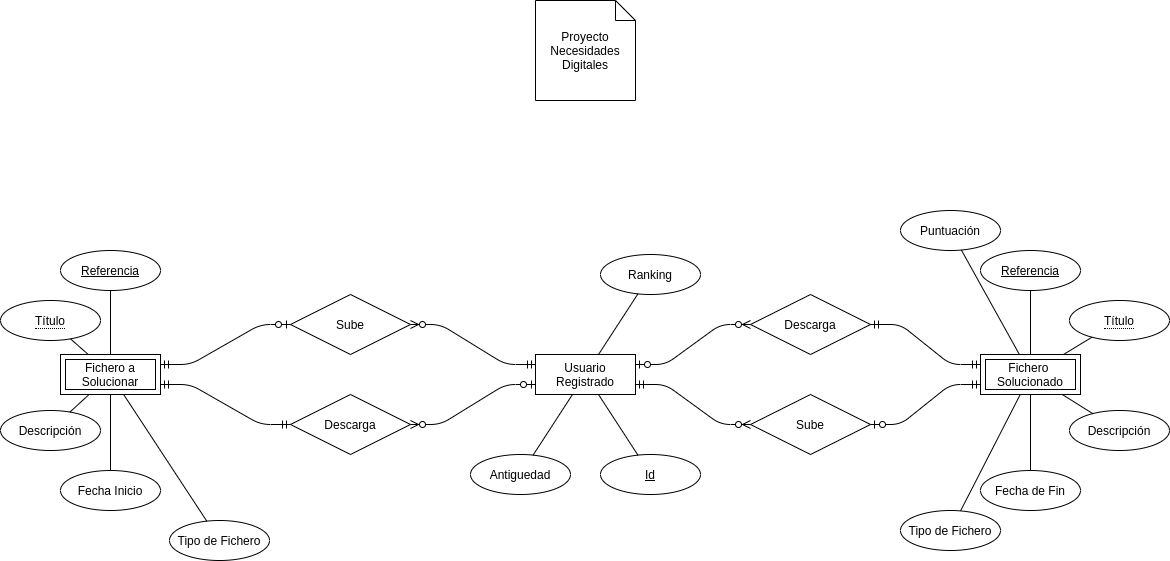

The diagram above was exported from draw.io. Its source (the exported page's mxGraphModel, read from the mxfile embedded in the PNG):
<mxGraphModel dx="1350" dy="833" grid="1" gridSize="10" guides="1" tooltips="1" connect="1" arrows="1" fold="1" page="1" pageScale="1" pageWidth="1169" pageHeight="827" math="0" shadow="0">
  <root>
    <mxCell id="-lZyw0d3RSWhiqUnW0CX-0" />
    <mxCell id="-lZyw0d3RSWhiqUnW0CX-1" parent="-lZyw0d3RSWhiqUnW0CX-0" />
    <mxCell id="S3Puwdx2l4D9PiHqBbMk-0" value="Usuario&lt;br&gt;Registrado" style="whiteSpace=wrap;html=1;align=center;" vertex="1" parent="-lZyw0d3RSWhiqUnW0CX-1">
      <mxGeometry x="535" y="394" width="100" height="40" as="geometry" />
    </mxCell>
    <mxCell id="S3Puwdx2l4D9PiHqBbMk-3" value="Fichero&amp;nbsp;&lt;br&gt;Solucionado" style="shape=ext;margin=3;double=1;whiteSpace=wrap;html=1;align=center;" vertex="1" parent="-lZyw0d3RSWhiqUnW0CX-1">
      <mxGeometry x="980" y="394" width="100" height="40" as="geometry" />
    </mxCell>
    <mxCell id="S3Puwdx2l4D9PiHqBbMk-4" value="Fichero a&lt;br&gt;Solucionar" style="shape=ext;margin=3;double=1;whiteSpace=wrap;html=1;align=center;" vertex="1" parent="-lZyw0d3RSWhiqUnW0CX-1">
      <mxGeometry x="60" y="394" width="100" height="40" as="geometry" />
    </mxCell>
    <mxCell id="S3Puwdx2l4D9PiHqBbMk-5" value="Id" style="ellipse;whiteSpace=wrap;html=1;align=center;fontStyle=4;" vertex="1" parent="-lZyw0d3RSWhiqUnW0CX-1">
      <mxGeometry x="600" y="494" width="100" height="40" as="geometry" />
    </mxCell>
    <mxCell id="S3Puwdx2l4D9PiHqBbMk-6" value="Antiguedad" style="ellipse;whiteSpace=wrap;html=1;align=center;" vertex="1" parent="-lZyw0d3RSWhiqUnW0CX-1">
      <mxGeometry x="470" y="494" width="100" height="40" as="geometry" />
    </mxCell>
    <mxCell id="S3Puwdx2l4D9PiHqBbMk-7" value="Ranking" style="ellipse;whiteSpace=wrap;html=1;align=center;" vertex="1" parent="-lZyw0d3RSWhiqUnW0CX-1">
      <mxGeometry x="600" y="294" width="100" height="40" as="geometry" />
    </mxCell>
    <mxCell id="S3Puwdx2l4D9PiHqBbMk-9" value="Referencia" style="ellipse;whiteSpace=wrap;html=1;align=center;fontStyle=4;" vertex="1" parent="-lZyw0d3RSWhiqUnW0CX-1">
      <mxGeometry x="60" y="290" width="100" height="40" as="geometry" />
    </mxCell>
    <mxCell id="S3Puwdx2l4D9PiHqBbMk-16" value="Referencia" style="ellipse;whiteSpace=wrap;html=1;align=center;fontStyle=4;" vertex="1" parent="-lZyw0d3RSWhiqUnW0CX-1">
      <mxGeometry x="980" y="290" width="100" height="40" as="geometry" />
    </mxCell>
    <mxCell id="S3Puwdx2l4D9PiHqBbMk-19" value="Descripción" style="ellipse;whiteSpace=wrap;html=1;align=center;" vertex="1" parent="-lZyw0d3RSWhiqUnW0CX-1">
      <mxGeometry y="450" width="100" height="40" as="geometry" />
    </mxCell>
    <mxCell id="S3Puwdx2l4D9PiHqBbMk-20" value="&lt;span style=&quot;border-bottom: 1px dotted&quot;&gt;Título&lt;/span&gt;" style="ellipse;whiteSpace=wrap;html=1;align=center;" vertex="1" parent="-lZyw0d3RSWhiqUnW0CX-1">
      <mxGeometry x="1069" y="340" width="100" height="40" as="geometry" />
    </mxCell>
    <mxCell id="S3Puwdx2l4D9PiHqBbMk-21" value="Fecha Inicio" style="ellipse;whiteSpace=wrap;html=1;align=center;" vertex="1" parent="-lZyw0d3RSWhiqUnW0CX-1">
      <mxGeometry x="60" y="510" width="100" height="40" as="geometry" />
    </mxCell>
    <mxCell id="S3Puwdx2l4D9PiHqBbMk-22" value="Tipo de Fichero" style="ellipse;whiteSpace=wrap;html=1;align=center;" vertex="1" parent="-lZyw0d3RSWhiqUnW0CX-1">
      <mxGeometry x="169" y="560" width="100" height="40" as="geometry" />
    </mxCell>
    <mxCell id="S3Puwdx2l4D9PiHqBbMk-23" value="Tipo de Fichero" style="ellipse;whiteSpace=wrap;html=1;align=center;" vertex="1" parent="-lZyw0d3RSWhiqUnW0CX-1">
      <mxGeometry x="900" y="550" width="100" height="40" as="geometry" />
    </mxCell>
    <mxCell id="S3Puwdx2l4D9PiHqBbMk-24" value="Puntuación" style="ellipse;whiteSpace=wrap;html=1;align=center;" vertex="1" parent="-lZyw0d3RSWhiqUnW0CX-1">
      <mxGeometry x="900" y="250" width="100" height="40" as="geometry" />
    </mxCell>
    <mxCell id="S3Puwdx2l4D9PiHqBbMk-25" value="Fecha de Fin" style="ellipse;whiteSpace=wrap;html=1;align=center;" vertex="1" parent="-lZyw0d3RSWhiqUnW0CX-1">
      <mxGeometry x="980" y="510" width="100" height="40" as="geometry" />
    </mxCell>
    <mxCell id="S3Puwdx2l4D9PiHqBbMk-26" value="Descripción" style="ellipse;whiteSpace=wrap;html=1;align=center;" vertex="1" parent="-lZyw0d3RSWhiqUnW0CX-1">
      <mxGeometry x="1069" y="450" width="100" height="40" as="geometry" />
    </mxCell>
    <mxCell id="S3Puwdx2l4D9PiHqBbMk-27" value="&lt;span style=&quot;border-bottom: 1px dotted&quot;&gt;Título&lt;/span&gt;" style="ellipse;whiteSpace=wrap;html=1;align=center;" vertex="1" parent="-lZyw0d3RSWhiqUnW0CX-1">
      <mxGeometry y="340" width="100" height="40" as="geometry" />
    </mxCell>
    <mxCell id="S3Puwdx2l4D9PiHqBbMk-28" value="Descarga" style="shape=rhombus;perimeter=rhombusPerimeter;whiteSpace=wrap;html=1;align=center;" vertex="1" parent="-lZyw0d3RSWhiqUnW0CX-1">
      <mxGeometry x="750" y="334" width="120" height="60" as="geometry" />
    </mxCell>
    <mxCell id="S3Puwdx2l4D9PiHqBbMk-29" value="Sube" style="shape=rhombus;perimeter=rhombusPerimeter;whiteSpace=wrap;html=1;align=center;" vertex="1" parent="-lZyw0d3RSWhiqUnW0CX-1">
      <mxGeometry x="750" y="434" width="120" height="60" as="geometry" />
    </mxCell>
    <mxCell id="S3Puwdx2l4D9PiHqBbMk-30" value="Sube" style="shape=rhombus;perimeter=rhombusPerimeter;whiteSpace=wrap;html=1;align=center;" vertex="1" parent="-lZyw0d3RSWhiqUnW0CX-1">
      <mxGeometry x="290" y="334" width="120" height="60" as="geometry" />
    </mxCell>
    <mxCell id="S3Puwdx2l4D9PiHqBbMk-31" value="Descarga" style="shape=rhombus;perimeter=rhombusPerimeter;whiteSpace=wrap;html=1;align=center;" vertex="1" parent="-lZyw0d3RSWhiqUnW0CX-1">
      <mxGeometry x="290" y="434" width="120" height="60" as="geometry" />
    </mxCell>
    <mxCell id="S3Puwdx2l4D9PiHqBbMk-39" value="" style="endArrow=none;html=1;rounded=0;" edge="1" parent="-lZyw0d3RSWhiqUnW0CX-1" source="S3Puwdx2l4D9PiHqBbMk-5" target="S3Puwdx2l4D9PiHqBbMk-0">
      <mxGeometry relative="1" as="geometry">
        <mxPoint x="270" y="419.5" as="sourcePoint" />
        <mxPoint x="430" y="419.5" as="targetPoint" />
      </mxGeometry>
    </mxCell>
    <mxCell id="S3Puwdx2l4D9PiHqBbMk-40" value="" style="endArrow=none;html=1;rounded=0;" edge="1" parent="-lZyw0d3RSWhiqUnW0CX-1" source="S3Puwdx2l4D9PiHqBbMk-6" target="S3Puwdx2l4D9PiHqBbMk-0">
      <mxGeometry relative="1" as="geometry">
        <mxPoint x="310.0011048423828" y="480.0002324790138" as="sourcePoint" />
        <mxPoint x="420.75" y="434.38" as="targetPoint" />
      </mxGeometry>
    </mxCell>
    <mxCell id="S3Puwdx2l4D9PiHqBbMk-41" value="" style="endArrow=none;html=1;rounded=0;" edge="1" parent="-lZyw0d3RSWhiqUnW0CX-1" source="S3Puwdx2l4D9PiHqBbMk-7" target="S3Puwdx2l4D9PiHqBbMk-0">
      <mxGeometry relative="1" as="geometry">
        <mxPoint x="274.7511048423828" y="505.6202324790138" as="sourcePoint" />
        <mxPoint x="385.5" y="460" as="targetPoint" />
        <Array as="points" />
      </mxGeometry>
    </mxCell>
    <mxCell id="S3Puwdx2l4D9PiHqBbMk-42" value="" style="endArrow=none;html=1;rounded=0;" edge="1" parent="-lZyw0d3RSWhiqUnW0CX-1" source="S3Puwdx2l4D9PiHqBbMk-27" target="S3Puwdx2l4D9PiHqBbMk-4">
      <mxGeometry relative="1" as="geometry">
        <mxPoint x="508.65243130700145" y="79.99953821388078" as="sourcePoint" />
        <mxPoint x="388.99555555555565" y="134.89999999999998" as="targetPoint" />
        <Array as="points" />
      </mxGeometry>
    </mxCell>
    <mxCell id="S3Puwdx2l4D9PiHqBbMk-43" value="" style="endArrow=none;html=1;rounded=0;" edge="1" parent="-lZyw0d3RSWhiqUnW0CX-1" source="S3Puwdx2l4D9PiHqBbMk-4" target="S3Puwdx2l4D9PiHqBbMk-9">
      <mxGeometry relative="1" as="geometry">
        <mxPoint x="429.65243130700145" y="89.99953821388078" as="sourcePoint" />
        <mxPoint x="309.99555555555565" y="144.89999999999998" as="targetPoint" />
        <Array as="points" />
      </mxGeometry>
    </mxCell>
    <mxCell id="S3Puwdx2l4D9PiHqBbMk-44" value="" style="endArrow=none;html=1;rounded=0;" edge="1" parent="-lZyw0d3RSWhiqUnW0CX-1" source="S3Puwdx2l4D9PiHqBbMk-19" target="S3Puwdx2l4D9PiHqBbMk-4">
      <mxGeometry relative="1" as="geometry">
        <mxPoint x="533.6524313070015" y="129.9995382138808" as="sourcePoint" />
        <mxPoint x="413.99555555555565" y="184.9" as="targetPoint" />
        <Array as="points" />
      </mxGeometry>
    </mxCell>
    <mxCell id="S3Puwdx2l4D9PiHqBbMk-45" value="" style="endArrow=none;html=1;rounded=0;" edge="1" parent="-lZyw0d3RSWhiqUnW0CX-1" source="S3Puwdx2l4D9PiHqBbMk-21" target="S3Puwdx2l4D9PiHqBbMk-4">
      <mxGeometry relative="1" as="geometry">
        <mxPoint x="559.6524313070015" y="102.5495382138808" as="sourcePoint" />
        <mxPoint x="439.99555555555565" y="157.45" as="targetPoint" />
        <Array as="points" />
      </mxGeometry>
    </mxCell>
    <mxCell id="S3Puwdx2l4D9PiHqBbMk-46" value="" style="endArrow=none;html=1;rounded=0;" edge="1" parent="-lZyw0d3RSWhiqUnW0CX-1" source="S3Puwdx2l4D9PiHqBbMk-4" target="S3Puwdx2l4D9PiHqBbMk-22">
      <mxGeometry relative="1" as="geometry">
        <mxPoint x="389.65243130700145" y="69.99953821388078" as="sourcePoint" />
        <mxPoint x="269.99555555555565" y="124.89999999999998" as="targetPoint" />
        <Array as="points" />
      </mxGeometry>
    </mxCell>
    <mxCell id="S3Puwdx2l4D9PiHqBbMk-47" value="" style="endArrow=none;html=1;rounded=0;" edge="1" parent="-lZyw0d3RSWhiqUnW0CX-1" source="S3Puwdx2l4D9PiHqBbMk-3" target="S3Puwdx2l4D9PiHqBbMk-24">
      <mxGeometry relative="1" as="geometry">
        <mxPoint x="439.65243130700145" y="635.0995382138808" as="sourcePoint" />
        <mxPoint x="319.99555555555565" y="690" as="targetPoint" />
        <Array as="points" />
      </mxGeometry>
    </mxCell>
    <mxCell id="S3Puwdx2l4D9PiHqBbMk-48" value="" style="endArrow=none;html=1;rounded=0;" edge="1" parent="-lZyw0d3RSWhiqUnW0CX-1" source="S3Puwdx2l4D9PiHqBbMk-26" target="S3Puwdx2l4D9PiHqBbMk-3">
      <mxGeometry relative="1" as="geometry">
        <mxPoint x="449.65243130700145" y="645.0995382138808" as="sourcePoint" />
        <mxPoint x="329.99555555555565" y="700" as="targetPoint" />
        <Array as="points" />
      </mxGeometry>
    </mxCell>
    <mxCell id="S3Puwdx2l4D9PiHqBbMk-49" value="" style="endArrow=none;html=1;rounded=0;" edge="1" parent="-lZyw0d3RSWhiqUnW0CX-1" source="S3Puwdx2l4D9PiHqBbMk-3" target="S3Puwdx2l4D9PiHqBbMk-23">
      <mxGeometry relative="1" as="geometry">
        <mxPoint x="459.65243130700145" y="655.0995382138808" as="sourcePoint" />
        <mxPoint x="339.99555555555565" y="710" as="targetPoint" />
        <Array as="points" />
      </mxGeometry>
    </mxCell>
    <mxCell id="S3Puwdx2l4D9PiHqBbMk-50" value="" style="endArrow=none;html=1;rounded=0;" edge="1" parent="-lZyw0d3RSWhiqUnW0CX-1" source="S3Puwdx2l4D9PiHqBbMk-3" target="S3Puwdx2l4D9PiHqBbMk-16">
      <mxGeometry relative="1" as="geometry">
        <mxPoint x="469.65243130700145" y="665.0995382138808" as="sourcePoint" />
        <mxPoint x="349.99555555555565" y="720" as="targetPoint" />
        <Array as="points" />
      </mxGeometry>
    </mxCell>
    <mxCell id="S3Puwdx2l4D9PiHqBbMk-51" value="" style="endArrow=none;html=1;rounded=0;" edge="1" parent="-lZyw0d3RSWhiqUnW0CX-1" source="S3Puwdx2l4D9PiHqBbMk-20" target="S3Puwdx2l4D9PiHqBbMk-3">
      <mxGeometry relative="1" as="geometry">
        <mxPoint x="479.65243130700145" y="675.0995382138808" as="sourcePoint" />
        <mxPoint x="359.99555555555565" y="730" as="targetPoint" />
        <Array as="points" />
      </mxGeometry>
    </mxCell>
    <mxCell id="S3Puwdx2l4D9PiHqBbMk-52" value="" style="endArrow=none;html=1;rounded=0;" edge="1" parent="-lZyw0d3RSWhiqUnW0CX-1" source="S3Puwdx2l4D9PiHqBbMk-25" target="S3Puwdx2l4D9PiHqBbMk-3">
      <mxGeometry relative="1" as="geometry">
        <mxPoint x="533.6524313070015" y="682.5495382138809" as="sourcePoint" />
        <mxPoint x="413.99555555555565" y="737.45" as="targetPoint" />
        <Array as="points" />
      </mxGeometry>
    </mxCell>
    <mxCell id="S3Puwdx2l4D9PiHqBbMk-53" value="Proyecto&lt;br&gt;Necesidades&lt;br&gt;Digitales" style="shape=note;size=20;whiteSpace=wrap;html=1;" vertex="1" parent="-lZyw0d3RSWhiqUnW0CX-1">
      <mxGeometry x="535" y="40" width="100" height="100" as="geometry" />
    </mxCell>
    <mxCell id="S3Puwdx2l4D9PiHqBbMk-54" value="" style="edgeStyle=entityRelationEdgeStyle;fontSize=12;html=1;endArrow=ERzeroToMany;startArrow=ERmandOne;exitX=1;exitY=0.75;exitDx=0;exitDy=0;" edge="1" parent="-lZyw0d3RSWhiqUnW0CX-1" source="S3Puwdx2l4D9PiHqBbMk-0" target="S3Puwdx2l4D9PiHqBbMk-29">
      <mxGeometry width="100" height="100" relative="1" as="geometry">
        <mxPoint x="360" y="440" as="sourcePoint" />
        <mxPoint x="460" y="340" as="targetPoint" />
      </mxGeometry>
    </mxCell>
    <mxCell id="S3Puwdx2l4D9PiHqBbMk-59" value="" style="edgeStyle=entityRelationEdgeStyle;fontSize=12;html=1;endArrow=ERzeroToOne;startArrow=ERmandOne;exitX=0;exitY=0.75;exitDx=0;exitDy=0;" edge="1" parent="-lZyw0d3RSWhiqUnW0CX-1" source="S3Puwdx2l4D9PiHqBbMk-3" target="S3Puwdx2l4D9PiHqBbMk-29">
      <mxGeometry width="100" height="100" relative="1" as="geometry">
        <mxPoint x="400" y="700" as="sourcePoint" />
        <mxPoint x="490" y="600" as="targetPoint" />
      </mxGeometry>
    </mxCell>
    <mxCell id="S3Puwdx2l4D9PiHqBbMk-60" value="" style="edgeStyle=entityRelationEdgeStyle;fontSize=12;html=1;endArrow=ERzeroToMany;startArrow=ERmandOne;entryX=1;entryY=0.5;entryDx=0;entryDy=0;exitX=0;exitY=0.25;exitDx=0;exitDy=0;" edge="1" parent="-lZyw0d3RSWhiqUnW0CX-1" source="S3Puwdx2l4D9PiHqBbMk-0" target="S3Puwdx2l4D9PiHqBbMk-30">
      <mxGeometry width="100" height="100" relative="1" as="geometry">
        <mxPoint x="450" y="414" as="sourcePoint" />
        <mxPoint x="480" y="300" as="targetPoint" />
      </mxGeometry>
    </mxCell>
    <mxCell id="S3Puwdx2l4D9PiHqBbMk-61" value="" style="edgeStyle=entityRelationEdgeStyle;fontSize=12;html=1;endArrow=ERzeroToOne;startArrow=ERmandOne;entryX=0;entryY=0.5;entryDx=0;entryDy=0;exitX=1;exitY=0.25;exitDx=0;exitDy=0;" edge="1" parent="-lZyw0d3RSWhiqUnW0CX-1" source="S3Puwdx2l4D9PiHqBbMk-4" target="S3Puwdx2l4D9PiHqBbMk-30">
      <mxGeometry width="100" height="100" relative="1" as="geometry">
        <mxPoint x="990" y="424" as="sourcePoint" />
        <mxPoint x="880" y="474" as="targetPoint" />
      </mxGeometry>
    </mxCell>
    <mxCell id="S3Puwdx2l4D9PiHqBbMk-62" value="" style="edgeStyle=entityRelationEdgeStyle;fontSize=12;html=1;endArrow=ERzeroToMany;startArrow=ERzeroToOne;exitX=0;exitY=0.75;exitDx=0;exitDy=0;" edge="1" parent="-lZyw0d3RSWhiqUnW0CX-1" source="S3Puwdx2l4D9PiHqBbMk-0" target="S3Puwdx2l4D9PiHqBbMk-31">
      <mxGeometry width="100" height="100" relative="1" as="geometry">
        <mxPoint x="530" y="480" as="sourcePoint" />
        <mxPoint x="630" y="380" as="targetPoint" />
      </mxGeometry>
    </mxCell>
    <mxCell id="S3Puwdx2l4D9PiHqBbMk-64" value="" style="edgeStyle=entityRelationEdgeStyle;fontSize=12;html=1;endArrow=ERzeroToMany;startArrow=ERzeroToOne;exitX=1;exitY=0.25;exitDx=0;exitDy=0;entryX=0;entryY=0.5;entryDx=0;entryDy=0;" edge="1" parent="-lZyw0d3RSWhiqUnW0CX-1" source="S3Puwdx2l4D9PiHqBbMk-0" target="S3Puwdx2l4D9PiHqBbMk-28">
      <mxGeometry width="100" height="100" relative="1" as="geometry">
        <mxPoint x="545" y="434" as="sourcePoint" />
        <mxPoint x="420" y="474" as="targetPoint" />
      </mxGeometry>
    </mxCell>
    <mxCell id="S3Puwdx2l4D9PiHqBbMk-66" value="" style="edgeStyle=entityRelationEdgeStyle;fontSize=12;html=1;endArrow=ERmandOne;startArrow=ERmandOne;entryX=0;entryY=0.25;entryDx=0;entryDy=0;" edge="1" parent="-lZyw0d3RSWhiqUnW0CX-1" source="S3Puwdx2l4D9PiHqBbMk-28" target="S3Puwdx2l4D9PiHqBbMk-3">
      <mxGeometry width="100" height="100" relative="1" as="geometry">
        <mxPoint x="870" y="440" as="sourcePoint" />
        <mxPoint x="970" y="340" as="targetPoint" />
      </mxGeometry>
    </mxCell>
    <mxCell id="S3Puwdx2l4D9PiHqBbMk-67" value="" style="edgeStyle=entityRelationEdgeStyle;fontSize=12;html=1;endArrow=ERmandOne;startArrow=ERmandOne;exitX=1;exitY=0.75;exitDx=0;exitDy=0;" edge="1" parent="-lZyw0d3RSWhiqUnW0CX-1" source="S3Puwdx2l4D9PiHqBbMk-4" target="S3Puwdx2l4D9PiHqBbMk-31">
      <mxGeometry width="100" height="100" relative="1" as="geometry">
        <mxPoint x="160" y="430" as="sourcePoint" />
        <mxPoint x="270" y="474" as="targetPoint" />
      </mxGeometry>
    </mxCell>
  </root>
</mxGraphModel>